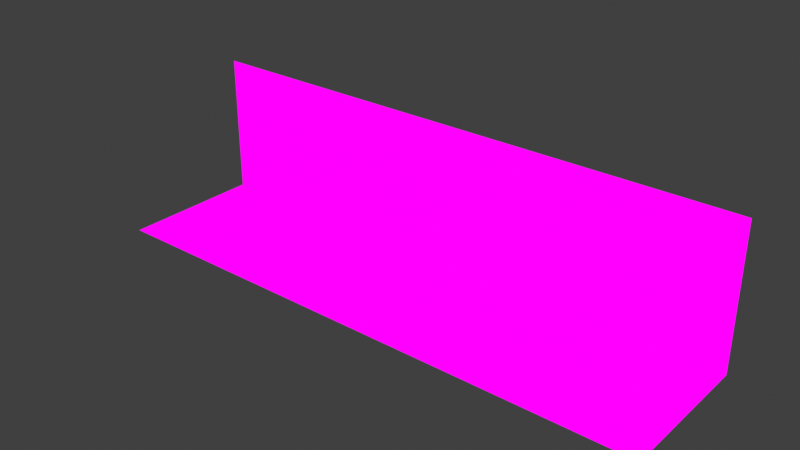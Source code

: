 # Source: level0.blend  (saved by Blender 4.2.66; exported with 4.5.12 LTS)
import bpy
from mathutils import Matrix  # noqa: F401  (used for matrix-valued properties, if any)

bpy.ops.wm.read_factory_settings(use_empty=True)
scene = bpy.context.scene
scene.name = 'World'

# ---- images (referenced by path relative to the original .blend; pixels are not part of the script)
import os
ASSET_DIR = os.environ.get("B2B_ASSET_DIR", "")  # directory of the original .blend (textures are referenced by path, not embedded)
HERE = os.path.dirname(os.path.abspath(__file__))  # packed textures are extracted next to this script under _unpacked/

def load_image(name, relpath, width, height, colorspace="sRGB"):
    """Load a texture the original file referenced (path relative to the .blend, or extracted next to this script)."""
    p = next((c for c in (os.path.join(HERE, relpath), os.path.join(ASSET_DIR, relpath)) if relpath and os.path.exists(c)), "")
    if p:
        img = bpy.data.images.load(p, check_existing=True)
        img.name = name
    else:  # same state as the original file: an image datablock whose file is absent (Cycles renders it pink)
        img = bpy.data.images.new(name, width, height)
        img.source = "FILE"
        img.filepath = "//" + (relpath or name)
    img.colorspace_settings.name = colorspace
    return img
img_ground_png = load_image('ground.png', 'ground.png', 1024, 1024, 'sRGB')

# ---- materials (node trees are filled in below, after node groups)
mat_ground = bpy.data.materials.new('ground')
mat_transparent = bpy.data.materials.new('Transparent')
mat_transparent_001 = bpy.data.materials.new('Transparent.001')

# ---- material node trees
mat_ground.use_nodes = True; mat_ground.node_tree.nodes.clear()
_N = mat_ground.node_tree.nodes; _L = mat_ground.node_tree.links
n0 = _N.new('ShaderNodeOutputMaterial'); n0.name = 'Material Output'; n0.location = (400, 0)
n1 = _N.new('ShaderNodeLightPath'); n1.name = 'Light Path'; n1.location = (0, 250)
n2 = _N.new('ShaderNodeBsdfTransparent'); n2.name = 'Transparent BSDF'; n2.location = (-200, -100)
n3 = _N.new('ShaderNodeEmission'); n3.name = 'Emission'; n3.location = (-200, -200)
n4 = _N.new('ShaderNodeMixShader'); n4.name = 'Mix Shader'; n4.location = (200, 0)
n5 = _N.new('ShaderNodeMixShader'); n5.name = 'Mix Shader.001'; n5.location = (0, -100)
n6 = _N.new('ShaderNodeTexImage'); n6.name = 'Image Texture'; n6.location = (-500, 100)
n6.image = img_ground_png
_L.new(n6.outputs[0], n3.inputs[0])
_L.new(n6.outputs[1], n5.inputs[0])
_L.new(n2.outputs[0], n5.inputs[1])
_L.new(n2.outputs[0], n4.inputs[1])
_L.new(n3.outputs[0], n5.inputs[2])
_L.new(n5.outputs[0], n4.inputs[2])
_L.new(n1.outputs[0], n4.inputs[0])
_L.new(n4.outputs[0], n0.inputs[0])
n0.is_active_output = True
mat_transparent.use_nodes = True; mat_transparent.node_tree.nodes.clear()
_N = mat_transparent.node_tree.nodes; _L = mat_transparent.node_tree.links
n0 = _N.new('ShaderNodeBsdfPrincipled'); n0.name = 'Principled BSDF'; n0.location = (10, 300)
n0.inputs[4].default_value = 0.0
n1 = _N.new('ShaderNodeOutputMaterial'); n1.name = 'Material Output'; n1.location = (300, 300)
_L.new(n0.outputs[0], n1.inputs[0])
n1.is_active_output = True
mat_transparent_001.use_nodes = True; mat_transparent_001.node_tree.nodes.clear()
_N = mat_transparent_001.node_tree.nodes; _L = mat_transparent_001.node_tree.links
n0 = _N.new('ShaderNodeBsdfPrincipled'); n0.name = 'Principled BSDF'; n0.location = (10, 300)
n0.inputs[4].default_value = 0.0
n1 = _N.new('ShaderNodeOutputMaterial'); n1.name = 'Material Output'; n1.location = (300, 300)
_L.new(n0.outputs[0], n1.inputs[0])
n1.is_active_output = True

# ---- world
world_world = bpy.data.worlds.new('World'); scene.world = world_world
world_world.use_nodes = True; world_world.node_tree.nodes.clear()
_N = world_world.node_tree.nodes; _L = world_world.node_tree.links
n0 = _N.new('ShaderNodeOutputWorld'); n0.name = 'World Output'; n0.location = (300, 300)
n1 = _N.new('ShaderNodeBackground'); n1.name = 'Background'; n1.location = (10, 300)
n1.inputs[0].default_value = (0.05088, 0.05088, 0.05088, 1.0)
_L.new(n1.outputs[0], n0.inputs[0])
n0.is_active_output = True
world_world.color = (0.05088, 0.05088, 0.05088)
world_world.sun_shadow_jitter_overblur = 0.0

# ---- meshes
me_plane = bpy.data.meshes.new('Plane')
me_plane.from_pydata([(-1.0, -1.0, 0.0), (1.0, -1.0, 0.0), (-1.0, 1.0, 0.0), (1.0, 1.0, 0.0), (-0.8, 1.0, 0.0), (-1.0, -0.2, 0.0), (-0.7, 1.0, 0.0), (-1.0, 1.0, 0.0), (-0.8, -0.6, 0.0), (-0.7, 0.6, 0.0), (-0.6, 0.2, 0.0), (-1.0, 0.6, 0.0), (-0.6, -0.2, 0.0), (-1.0, 0.2, 0.0), (-0.9, -1.0, 0.0), (-1.0, -1.0, 0.0), (-0.5, 0.2, 0.0), (-1.0, -0.6, 0.0), (0.8, -0.2, 0.0), (-0.8, -1.0, 0.0), (1.0, -1.0, 0.0), (-0.9, -0.6, 0.0), (-0.7, -0.2, 0.0), (-0.7, 0.2, 0.0), (-0.9, -0.2, 0.0), (-0.9, 0.2, 0.0), (-0.9, 0.6, 0.0), (-0.9, 1.0, 0.0), (-0.4, 0.2, 0.0), (-0.3, 0.2, 0.0), (-0.7, -0.6, 0.0), (-0.5, 1.0, 0.0), (-0.8, 0.2, 0.0), (-0.8, -0.2, 0.0), (-0.8, 0.6, 0.0), (0.9, -1.0, 0.0), (-0.3, -0.2, 0.0), (-0.2, -0.2, 0.0), (0.8, -1.0, 0.0), (0.7, -1.0, 0.0), (0.4, -1.0, 0.0), (0.6, -1.0, 0.0), (0.2, -0.2, 0.0), (0.5, -1.0, 0.0), (0.6, -0.2, 0.0), (0.3, -1.0, 0.0), (-0.4, -0.2, 0.0), (0.0, 0.6, 0.0), (0.2, -1.0, 0.0), (-0.1, -1.0, 0.0), (1.0, -0.6, 0.0), (0.1, -1.0, 0.0), (0.7, -0.2, 0.0), (0.0, -1.0, 0.0), (0.2, -0.6, 0.0), (-0.5, -1.0, 0.0), (0.1, -0.6, 0.0), (-0.1, -0.6, 0.0), (-0.2, -1.0, 0.0), (-0.2, 0.6, 0.0), (-0.3, -1.0, 0.0), (-0.2, -0.6, 0.0), (-0.4, -1.0, 0.0), (-0.4, -0.6, 0.0), (-0.3, -0.6, 0.0), (0.0, -0.6, 0.0), (-0.5, -0.2, 0.0), (-0.5, -0.6, 0.0), (-0.6, -1.0, 0.0), (-0.7, -1.0, 0.0), (-0.6, -0.6, 0.0), (-0.3, 0.6, 0.0), (-0.5, 0.6, 0.0), (0.1, -0.2, 0.0), (-0.6, 0.6, 0.0), (0.3, 0.6, 0.0), (-0.1, -0.2, 0.0), (0.0, -0.2, 0.0), (0.1, 0.2, 0.0), (0.0, 0.2, 0.0), (0.7, -0.6, 0.0), (0.6, -0.6, 0.0), (0.2, 0.6, 0.0), (0.2, 0.2, 0.0), (0.4, -0.6, 0.0), (0.3, -0.6, 0.0), (0.4, -0.2, 0.0), (0.3, -0.2, 0.0), (0.5, -0.2, 0.0), (0.5, 0.2, 0.0), (0.1, 0.6, 0.0), (0.6, 0.2, 0.0), (1.0, -0.2, 0.0), (0.9, -0.6, 0.0), (0.4, 0.6, 0.0), (0.6, 0.6, 0.0), (1.0, 0.2, 0.0), (0.8, -0.6, 0.0), (0.5, -0.6, 0.0), (0.9, -0.2, 0.0), (-0.6, 1.0, 0.0), (-0.4, 0.6, 0.0), (-0.4, 1.0, 0.0), (-0.2, 1.0, 0.0), (-0.3, 1.0, 0.0), (-0.1, 0.6, 0.0), (0.7, 0.6, 0.0), (-0.1, 1.0, 0.0), (0.9, 0.6, 0.0), (0.0, 1.0, 0.0), (0.2, 1.0, 0.0), (0.1, 1.0, 0.0), (0.3, 1.0, 0.0), (-0.2, 0.2, 0.0), (0.5, 0.6, 0.0), (0.3, 0.2, 0.0), (0.4, 1.0, 0.0), (0.9, 0.2, 0.0), (-0.1, 0.2, 0.0), (0.8, 0.6, 0.0), (0.6, 1.0, 0.0), (0.8, 1.0, 0.0), (0.7, 1.0, 0.0), (0.9, 1.0, 0.0), (0.8, 0.2, 0.0), (1.0, 1.0, 0.0), (0.7, 0.2, 0.0), (1.0, 0.6, 0.0), (0.4, 0.2, 0.0), (0.5, 1.0, 0.0)], [(2, 0), (0, 1), (1, 3), (3, 2)], [(11, 26, 27, 7), (13, 25, 26, 11), (5, 24, 25, 13), (17, 21, 24, 5), (15, 14, 21, 17), (14, 19, 8, 21), (19, 69, 30, 8), (8, 30, 22, 33), (21, 8, 33, 24), (24, 33, 32, 25), (25, 32, 34, 26), (26, 34, 4, 27), (34, 9, 6, 4), (9, 74, 100, 6), (23, 10, 74, 9), (10, 16, 72, 74), (32, 23, 9, 34), (33, 22, 23, 32), (30, 70, 12, 22), (22, 12, 10, 23), (12, 66, 16, 10), (35, 20, 50, 93), (38, 35, 93, 97), (39, 38, 97, 80), (41, 39, 80, 81), (43, 41, 81, 98), (40, 43, 98, 84), (45, 40, 84, 85), (48, 45, 85, 54), (51, 48, 54, 56), (53, 51, 56, 65), (49, 53, 65, 57), (58, 49, 57, 61), (60, 58, 61, 64), (62, 60, 64, 63), (55, 62, 63, 67), (68, 55, 67, 70), (69, 68, 70, 30), (70, 67, 66, 12), (67, 63, 46, 66), (66, 46, 28, 16), (46, 36, 29, 28), (36, 37, 113, 29), (37, 76, 118, 113), (61, 57, 76, 37), (76, 77, 79, 118), (77, 73, 78, 79), (73, 42, 83, 78), (42, 87, 115, 83), (54, 85, 87, 42), (87, 86, 128, 115), (85, 84, 86, 87), (84, 98, 88, 86), (86, 88, 89, 128), (88, 44, 91, 89), (44, 52, 126, 91), (52, 18, 124, 126), (18, 99, 117, 124), (99, 92, 96, 117), (93, 50, 92, 99), (97, 93, 99, 18), (80, 97, 18, 52), (81, 80, 52, 44), (98, 81, 44, 88), (56, 54, 42, 73), (65, 56, 73, 77), (57, 65, 77, 76), (64, 61, 37, 36), (63, 64, 36, 46), (16, 28, 101, 72), (74, 72, 31, 100), (72, 101, 102, 31), (101, 71, 104, 102), (71, 59, 103, 104), (59, 105, 107, 103), (105, 47, 109, 107), (47, 90, 111, 109), (90, 82, 110, 111), (82, 75, 112, 110), (75, 94, 116, 112), (94, 114, 129, 116), (114, 95, 120, 129), (95, 106, 122, 120), (106, 119, 121, 122), (119, 108, 123, 121), (108, 127, 125, 123), (117, 96, 127, 108), (124, 117, 108, 119), (126, 124, 119, 106), (91, 126, 106, 95), (89, 91, 95, 114), (128, 89, 114, 94), (115, 128, 94, 75), (83, 115, 75, 82), (78, 83, 82, 90), (79, 78, 90, 47), (118, 79, 47, 105), (113, 118, 105, 59), (29, 113, 59, 71), (28, 29, 71, 101)])
_uv = me_plane.uv_layers.new(name='UVMap')
_uv.uv.foreach_set('vector', [0.25, 0.9375, 0.2812, 0.9375, 0.2812, 0.9687, 0.25, 0.9687, 0.25, 0.9375, 0.2812, 0.9375, 0.2812, 0.9687, 0.25, 0.9687, 0.25, 0.9375, 0.2812, 0.9375, 0.2812, 0.9687, 0.25, 0.9687, 0.25, 0.9375, 0.2812, 0.9375, 0.2812, 0.9687, 0.25, 0.9687, 0.25, 0.9375, 0.2812, 0.9375, 0.2812, 0.9687, 0.25, 0.9687, 0.25, 0.9375, 0.2812, 0.9375, 0.2812, 0.9687, 0.25, 0.9687, 0.25, 0.9375, 0.2812, 0.9375, 0.2812, 0.9687, 0.25, 0.9687, 0.25, 0.9375, 0.2812, 0.9375, 0.2812, 0.9687, 0.25, 0.9687, 0.25, 0.9375, 0.2812, 0.9375, 0.2812, 0.9687, 0.25, 0.9687, 0.25, 0.9375, 0.2812, 0.9375, 0.2812, 0.9687, 0.25, 0.9687, 0.25, 0.9375, 0.2812, 0.9375, 0.2812, 0.9687, 0.25, 0.9687, 0.25, 0.9375, 0.2812, 0.9375, 0.2812, 0.9687, 0.25, 0.9687, 0.25, 0.9375, 0.2812, 0.9375, 0.2812, 0.9687, 0.25, 0.9687, 0.25, 0.9375, 0.2812, 0.9375, 0.2812, 0.9687, 0.25, 0.9687, 0.25, 0.9375, 0.2812, 0.9375, 0.2812, 0.9687, 0.25, 0.9687, 0.25, 0.9375, 0.2812, 0.9375, 0.2812, 0.9687, 0.25, 0.9687, 0.25, 0.9375, 0.2812, 0.9375, 0.2812, 0.9687, 0.25, 0.9687, 0.25, 0.9375, 0.2812, 0.9375, 0.2812, 0.9687, 0.25, 0.9687, 0.25, 0.9375, 0.2812, 0.9375, 0.2812, 0.9687, 0.25, 0.9687, 0.25, 0.9375, 0.2812, 0.9375, 0.2812, 0.9687, 0.25, 0.9687, 0.25, 0.9375, 0.2812, 0.9375, 0.2812, 0.9687, 0.25, 0.9687, 0.25, 0.9375, 0.2812, 0.9375, 0.2812, 0.9687, 0.25, 0.9687, 0.25, 0.9375, 0.2812, 0.9375, 0.2812, 0.9687, 0.25, 0.9687, 0.25, 0.9375, 0.2812, 0.9375, 0.2812, 0.9687, 0.25, 0.9687, 0.25, 0.9375, 0.2812, 0.9375, 0.2812, 0.9687, 0.25, 0.9687, 0.25, 0.9375, 0.2812, 0.9375, 0.2812, 0.9687, 0.25, 0.9687, 0.25, 0.9375, 0.2812, 0.9375, 0.2812, 0.9687, 0.25, 0.9687, 0.25, 0.9375, 0.2812, 0.9375, 0.2812, 0.9687, 0.25, 0.9687, 0.25, 0.9375, 0.2812, 0.9375, 0.2812, 0.9687, 0.25, 0.9687, 0.25, 0.9375, 0.2812, 0.9375, 0.2812, 0.9687, 0.25, 0.9687, 0.25, 0.9375, 0.2812, 0.9375, 0.2812, 0.9687, 0.25, 0.9687, 0.25, 0.9375, 0.2812, 0.9375, 0.2812, 0.9687, 0.25, 0.9687, 0.25, 0.9375, 0.2812, 0.9375, 0.2812, 0.9687, 0.25, 0.9687, 0.25, 0.9375, 0.2812, 0.9375, 0.2812, 0.9687, 0.25, 0.9687, 0.25, 0.9375, 0.2812, 0.9375, 0.2812, 0.9687, 0.25, 0.9687, 0.25, 0.9375, 0.2812, 0.9375, 0.2812, 0.9687, 0.25, 0.9687, 0.25, 0.9375, 0.2812, 0.9375, 0.2812, 0.9687, 0.25, 0.9687, 0.25, 0.9375, 0.2812, 0.9375, 0.2812, 0.9687, 0.25, 0.9687, 0.25, 0.9375, 0.2812, 0.9375, 0.2812, 0.9687, 0.25, 0.9687, 0.25, 0.9375, 0.2812, 0.9375, 0.2812, 0.9687, 0.25, 0.9687, 0.25, 0.9375, 0.2812, 0.9375, 0.2812, 0.9687, 0.25, 0.9687, 0.25, 0.9375, 0.2812, 0.9375, 0.2812, 0.9687, 0.25, 0.9687, 0.25, 0.9375, 0.2812, 0.9375, 0.2812, 0.9687, 0.25, 0.9687, 0.25, 0.9375, 0.2812, 0.9375, 0.2812, 0.9687, 0.25, 0.9687, 0.25, 0.9375, 0.2812, 0.9375, 0.2812, 0.9687, 0.25, 0.9687, 0.25, 0.9375, 0.2812, 0.9375, 0.2812, 0.9687, 0.25, 0.9687, 0.25, 0.9375, 0.2812, 0.9375, 0.2812, 0.9687, 0.25, 0.9687, 0.25, 0.9375, 0.2812, 0.9375, 0.2812, 0.9687, 0.25, 0.9687, 0.25, 0.9375, 0.2812, 0.9375, 0.2812, 0.9687, 0.25, 0.9687, 0.25, 0.9375, 0.2812, 0.9375, 0.2812, 0.9687, 0.25, 0.9687, 0.25, 0.9375, 0.2812, 0.9375, 0.2812, 0.9687, 0.25, 0.9687, 0.25, 0.9375, 0.2812, 0.9375, 0.2812, 0.9687, 0.25, 0.9687, 0.25, 0.9375, 0.2812, 0.9375, 0.2812, 0.9687, 0.25, 0.9687, 0.25, 0.9375, 0.2812, 0.9375, 0.2812, 0.9687, 0.25, 0.9687, 0.25, 0.9375, 0.2812, 0.9375, 0.2812, 0.9687, 0.25, 0.9687, 0.25, 0.9375, 0.2812, 0.9375, 0.2812, 0.9687, 0.25, 0.9687, 0.25, 0.9375, 0.2812, 0.9375, 0.2812, 0.9687, 0.25, 0.9687, 0.25, 0.9375, 0.2812, 0.9375, 0.2812, 0.9687, 0.25, 0.9687, 0.25, 0.9375, 0.2812, 0.9375, 0.2812, 0.9687, 0.25, 0.9687, 0.25, 0.9375, 0.2812, 0.9375, 0.2812, 0.9687, 0.25, 0.9687, 0.25, 0.9375, 0.2812, 0.9375, 0.2812, 0.9687, 0.25, 0.9687, 0.25, 0.9375, 0.2812, 0.9375, 0.2812, 0.9687, 0.25, 0.9687, 0.25, 0.9375, 0.2812, 0.9375, 0.2812, 0.9687, 0.25, 0.9687, 0.25, 0.9375, 0.2812, 0.9375, 0.2812, 0.9687, 0.25, 0.9687, 0.25, 0.9375, 0.2812, 0.9375, 0.2812, 0.9687, 0.25, 0.9687, 0.25, 0.9375, 0.2812, 0.9375, 0.2812, 0.9687, 0.25, 0.9687, 0.25, 0.9375, 0.2812, 0.9375, 0.2812, 0.9687, 0.25, 0.9687, 0.25, 0.9375, 0.2812, 0.9375, 0.2812, 0.9687, 0.25, 0.9687, 0.25, 0.9375, 0.2812, 0.9375, 0.2812, 0.9687, 0.25, 0.9687, 0.25, 0.9375, 0.2812, 0.9375, 0.2812, 0.9687, 0.25, 0.9687, 0.25, 0.9375, 0.2812, 0.9375, 0.2812, 0.9687, 0.25, 0.9687, 0.25, 0.9375, 0.2812, 0.9375, 0.2812, 0.9687, 0.25, 0.9687, 0.25, 0.9375, 0.2812, 0.9375, 0.2812, 0.9687, 0.25, 0.9687, 0.25, 0.9375, 0.2812, 0.9375, 0.2812, 0.9687, 0.25, 0.9687, 0.25, 0.9375, 0.2812, 0.9375, 0.2812, 0.9687, 0.25, 0.9687, 0.25, 0.9375, 0.2812, 0.9375, 0.2812, 0.9687, 0.25, 0.9687, 0.25, 0.9375, 0.2812, 0.9375, 0.2812, 0.9687, 0.25, 0.9687, 0.25, 0.9375, 0.2812, 0.9375, 0.2812, 0.9687, 0.25, 0.9687, 0.25, 0.9375, 0.2812, 0.9375, 0.2812, 0.9687, 0.25, 0.9687, 0.25, 0.9375, 0.2812, 0.9375, 0.2812, 0.9687, 0.25, 0.9687, 0.25, 0.9375, 0.2812, 0.9375, 0.2812, 0.9687, 0.25, 0.9687, 0.25, 0.9375, 0.2812, 0.9375, 0.2812, 0.9687, 0.25, 0.9687, 0.25, 0.9375, 0.2812, 0.9375, 0.2812, 0.9687, 0.25, 0.9687, 0.25, 0.9375, 0.2812, 0.9375, 0.2812, 0.9687, 0.25, 0.9687, 0.25, 0.9375, 0.2812, 0.9375, 0.2812, 0.9687, 0.25, 0.9687, 0.25, 0.9375, 0.2812, 0.9375, 0.2812, 0.9687, 0.25, 0.9687, 0.25, 0.9375, 0.2812, 0.9375, 0.2812, 0.9687, 0.25, 0.9687, 0.25, 0.9375, 0.2812, 0.9375, 0.2812, 0.9687, 0.25, 0.9687, 0.25, 0.9375, 0.2812, 0.9375, 0.2812, 0.9687, 0.25, 0.9687, 0.25, 0.9375, 0.2812, 0.9375, 0.2812, 0.9687, 0.25, 0.9687, 0.25, 0.9375, 0.2812, 0.9375, 0.2812, 0.9687, 0.25, 0.9687, 0.25, 0.9375, 0.2812, 0.9375, 0.2812, 0.9687, 0.25, 0.9687, 0.25, 0.9375, 0.2812, 0.9375, 0.2812, 0.9687, 0.25, 0.9687, 0.25, 0.9375, 0.2812, 0.9375, 0.2812, 0.9687, 0.25, 0.9687, 0.25, 0.9375, 0.2812, 0.9375, 0.2812, 0.9687, 0.25, 0.9687, 0.25, 0.9375, 0.2812, 0.9375, 0.2812, 0.9687, 0.25, 0.9687, 0.25, 0.9375, 0.2812, 0.9375, 0.2812, 0.9687, 0.25, 0.9687, 0.25, 0.9375, 0.2812, 0.9375, 0.2812, 0.9687, 0.25, 0.9687, 0.25, 0.9375, 0.2812, 0.9375, 0.2812, 0.9687, 0.25, 0.9687, 0.25, 0.9375, 0.2812, 0.9375, 0.2812, 0.9687, 0.25, 0.9687])
me_plane.materials.append(mat_ground)
me_plane.update()
me_plane_002 = bpy.data.meshes.new('Plane.002')
me_plane_002.from_pydata([(-0.0625, -0.0625, 0.0), (0.0625, -0.0625, 0.0), (-0.0625, 0.0625, 0.0), (0.0625, 0.0625, 0.0), (-0.0625, 0.0625, -1.093e-07), (-0.0625, 0.0125, -2.186e-08), (0.05, 0.0625, -1.093e-07), (-0.025, -0.0375, 6.557e-08), (-0.05, 0.0625, -1.093e-07), (-0.0375, 0.0625, -1.093e-07), (-0.05625, 0.0125, -2.186e-08), (-0.03125, 0.0375, -6.557e-08), (-0.0625, -0.0125, 2.186e-08), (-0.025, 0.0125, -2.186e-08), (-0.0625, 0.0375, -6.557e-08), (-0.04375, 0.0625, -1.093e-07), (-0.05625, 0.0625, -1.093e-07), (-0.00625, 0.0125, -2.186e-08), (-0.05, 0.0375, -6.557e-08), (-0.05625, -0.0125, 2.186e-08), (-0.025, -0.0125, 2.186e-08), (-0.0125, 0.0625, -1.093e-07), (-0.05625, -0.0375, 6.557e-08), (-0.05625, 0.0375, -6.557e-08), (-0.0625, -0.0625, 1.093e-07), (-0.05, -0.0625, 1.093e-07), (-0.01875, 0.0375, -6.557e-08), (-0.05, -0.0375, 6.557e-08), (-0.05, -0.0125, 2.186e-08), (-0.0125, -0.0375, 6.557e-08), (-0.03125, 0.0625, -1.093e-07), (-0.0375, -0.0625, 1.093e-07), (-0.04375, -0.0625, 1.093e-07), (-0.0125, 0.0375, -6.557e-08), (0.00625, 0.0375, -6.557e-08), (-0.025, 0.0625, -1.093e-07), (-0.04375, 0.0375, -6.557e-08), (-0.01875, 0.0625, -1.093e-07), (-0.025, 0.0375, -6.557e-08), (0.01875, 0.0625, -1.093e-07), (0.00625, -0.0125, 2.186e-08), (-0.00625, 0.0375, -6.557e-08), (-0.03125, 0.0125, -2.186e-08), (-0.01875, -0.0375, 6.557e-08), (-0.0125, -0.0125, 2.186e-08), (-0.03125, -0.0125, 2.186e-08), (-0.01875, 0.0125, -2.186e-08), (-0.03125, -0.0375, 6.557e-08), (0.0125, 0.0375, -6.557e-08), (0.0125, 0.0125, -2.186e-08), (0.00625, 0.0125, -2.186e-08), (-0.00625, -0.0125, 2.186e-08), (-0.04375, -0.0375, 6.557e-08), (0.00625, -0.0375, 6.557e-08), (0.0125, -0.0375, 6.557e-08), (-0.025, -0.0625, 1.093e-07), (-0.0125, -0.0625, 1.093e-07), (-0.03125, -0.0625, 1.093e-07), (-0.01875, -0.0625, 1.093e-07), (-0.00625, -0.0625, 1.093e-07), (0.0, -0.0625, 1.093e-07), (0.00625, -0.0625, 1.093e-07), (0.0, -0.0125, 2.186e-08), (-0.0625, -0.0375, 6.557e-08), (-0.05625, -0.0625, 1.093e-07), (0.0, 0.0125, -2.186e-08), (0.0125, 0.0625, -1.093e-07), (0.0, 0.0375, -6.557e-08), (-0.00625, 0.0625, -1.093e-07), (0.00625, 0.0625, -1.093e-07), (0.0, 0.0625, -1.093e-07), (0.025, 0.0625, -1.093e-07), (0.03125, 0.0375, -6.557e-08), (0.0375, 0.0625, -1.093e-07), (0.01875, 0.0375, -6.557e-08), (0.04375, 0.0625, -1.093e-07), (0.0375, 0.0375, -6.557e-08), (0.025, 0.0375, -6.557e-08), (0.03125, 0.0125, -2.186e-08), (0.03125, 0.0625, -1.093e-07), (0.05, -0.0125, 2.186e-08), (0.05625, 0.0625, -1.093e-07), (0.0625, 0.0625, -1.093e-07), (0.05, 0.0375, -6.557e-08), (0.0375, -0.0375, 6.557e-08), (0.0625, 0.0125, -2.186e-08), (0.0625, 0.0375, -6.557e-08), (0.05625, -0.0625, 1.093e-07), (0.0625, -0.0375, 6.557e-08), (0.05, 0.0125, -2.186e-08), (0.05625, 0.0375, -6.557e-08), (0.0625, -0.0125, 2.186e-08), (0.0625, -0.0625, 1.093e-07), (0.0375, 0.0125, -2.186e-08), (0.05625, 0.0125, -2.186e-08), (0.04375, 0.0125, -2.186e-08), (0.0375, -0.0125, 2.186e-08), (0.05625, -0.0125, 2.186e-08), (0.0, -0.0375, 6.557e-08), (0.04375, -0.0375, 6.557e-08), (0.025, -0.0125, 2.186e-08), (0.05625, -0.0375, 6.557e-08), (0.03125, -0.0375, 6.557e-08), (0.05, -0.0375, 6.557e-08), (0.03125, -0.0125, 2.186e-08), (0.025, -0.0625, 1.093e-07), (0.04375, -0.0625, 1.093e-07), (0.0125, -0.0625, 1.093e-07), (0.01875, -0.0625, 1.093e-07), (0.01875, -0.0375, 6.557e-08), (0.025, -0.0375, 6.557e-08), (0.03125, -0.0625, 1.093e-07), (0.04375, -0.0125, 2.186e-08), (0.04375, 0.0375, -6.557e-08), (0.01875, 0.0125, -2.186e-08), (0.0125, -0.0125, 2.186e-08), (0.01875, -0.0125, 2.186e-08), (-0.0125, 0.0125, -2.186e-08), (-0.00625, -0.0375, 6.557e-08), (0.025, 0.0125, -2.186e-08), (-0.01875, -0.0125, 2.186e-08), (-0.0375, 0.0125, -2.186e-08), (-0.04375, -0.0125, 2.186e-08), (-0.0375, 0.0375, -6.557e-08), (-0.0375, -0.0375, 6.557e-08), (-0.0375, -0.0125, 2.186e-08), (-0.05, 0.0125, -2.186e-08), (-0.04375, 0.0125, -2.186e-08), (0.05, -0.0625, 1.093e-07), (0.0375, -0.0625, 1.093e-07)], [(2, 0), (0, 1), (1, 3), (3, 2)], [(24, 64, 22, 63), (63, 22, 19, 12), (12, 19, 10, 5), (5, 10, 23, 14), (14, 23, 16, 4), (23, 18, 8, 16), (18, 36, 15, 8), (126, 127, 36, 18), (10, 126, 18, 23), (19, 28, 126, 10), (22, 27, 28, 19), (64, 25, 27, 22), (25, 32, 52, 27), (27, 52, 122, 28), (28, 122, 127, 126), (122, 125, 121, 127), (52, 124, 125, 122), (31, 57, 47, 124), (32, 31, 124, 52), (36, 123, 9, 15), (123, 11, 30, 9), (11, 38, 35, 30), (38, 26, 37, 35), (26, 33, 21, 37), (33, 41, 68, 21), (117, 17, 41, 33), (46, 117, 33, 26), (13, 46, 26, 38), (42, 13, 38, 11), (121, 42, 11, 123), (127, 121, 123, 36), (125, 45, 42, 121), (45, 20, 13, 42), (20, 120, 46, 13), (120, 44, 117, 46), (44, 51, 17, 117), (51, 62, 65, 17), (118, 98, 62, 51), (29, 118, 51, 44), (43, 29, 44, 120), (7, 43, 120, 20), (47, 7, 20, 45), (124, 47, 45, 125), (55, 58, 43, 7), (57, 55, 7, 47), (58, 56, 29, 43), (56, 59, 118, 29), (59, 60, 98, 118), (60, 61, 53, 98), (61, 107, 54, 53), (41, 67, 70, 68), (34, 48, 66, 69), (67, 34, 69, 70), (48, 74, 39, 66), (74, 77, 71, 39), (77, 72, 79, 71), (72, 76, 73, 79), (76, 113, 75, 73), (113, 83, 6, 75), (83, 90, 81, 6), (90, 86, 82, 81), (94, 85, 86, 90), (97, 91, 85, 94), (101, 88, 91, 97), (87, 92, 88, 101), (128, 87, 101, 103), (106, 128, 103, 99), (84, 99, 112, 96), (102, 84, 96, 104), (110, 102, 104, 100), (54, 109, 116, 115), (109, 110, 100, 116), (53, 54, 115, 40), (107, 108, 109, 54), (108, 105, 110, 109), (105, 111, 102, 110), (111, 129, 84, 102), (129, 106, 99, 84), (99, 103, 80, 112), (103, 101, 97, 80), (80, 97, 94, 89), (89, 94, 90, 83), (95, 89, 83, 113), (112, 80, 89, 95), (96, 112, 95, 93), (104, 96, 93, 78), (100, 104, 78, 119), (116, 100, 119, 114), (40, 115, 49, 50), (115, 116, 114, 49), (62, 40, 50, 65), (98, 53, 40, 62), (17, 65, 67, 41), (65, 50, 34, 67), (50, 49, 48, 34), (49, 114, 74, 48), (114, 119, 77, 74), (119, 78, 72, 77), (78, 93, 76, 72), (93, 95, 113, 76)])
_uv = me_plane_002.uv_layers.new(name='UVMap')
_uv.uv.foreach_set('vector', [0.2813, 0.875, 0.3125, 0.875, 0.3125, 0.9062, 0.2813, 0.9062, 0.2813, 0.875, 0.3125, 0.875, 0.3125, 0.9062, 0.2813, 0.9062, 0.3125, 0.875, 0.2813, 0.875, 0.2813, 0.9062, 0.3125, 0.9062, 0.3125, 0.875, 0.2813, 0.875, 0.2813, 0.9062, 0.3125, 0.9062, 0.3125, 0.875, 0.2813, 0.875, 0.2813, 0.9062, 0.3125, 0.9062, 0.3125, 0.875, 0.2813, 0.875, 0.2813, 0.9062, 0.3125, 0.9062, 0.3125, 0.875, 0.2813, 0.875, 0.2813, 0.9062, 0.3125, 0.9062, 0.3438, 0.7188, 0.375, 0.7188, 0.375, 0.75, 0.3438, 0.75, 0.3125, 0.875, 0.2813, 0.875, 0.2813, 0.9062, 0.3125, 0.9062, 0.2813, 0.875, 0.3125, 0.875, 0.3125, 0.9062, 0.2813, 0.9062, 0.2813, 0.875, 0.3125, 0.875, 0.3125, 0.9062, 0.2813, 0.9062, 0.2813, 0.875, 0.3125, 0.875, 0.3125, 0.9062, 0.2813, 0.9062, 0.2813, 0.875, 0.3125, 0.875, 0.3125, 0.9062, 0.2813, 0.9062, 0.3438, 0.7188, 0.375, 0.7188, 0.375, 0.75, 0.3438, 0.75, 0.3438, 0.7188, 0.375, 0.7188, 0.375, 0.75, 0.3438, 0.75, 0.375, 0.7188, 0.3438, 0.7188, 0.3438, 0.75, 0.375, 0.75, 0.3438, 0.7188, 0.375, 0.7188, 0.375, 0.75, 0.3438, 0.75, 0.2813, 0.875, 0.3125, 0.875, 0.3125, 0.9062, 0.2813, 0.9062, 0.2813, 0.875, 0.3125, 0.875, 0.3125, 0.9062, 0.2813, 0.9062, 0.3125, 0.875, 0.2813, 0.875, 0.2813, 0.9062, 0.3125, 0.9062, 0.3125, 0.875, 0.2813, 0.875, 0.2813, 0.9062, 0.3125, 0.9062, 0.2813, 0.875, 0.3125, 0.875, 0.3125, 0.9062, 0.2813, 0.9062, 0.3125, 0.875, 0.2813, 0.875, 0.2813, 0.9062, 0.3125, 0.9062, 0.3125, 0.875, 0.2813, 0.875, 0.2813, 0.9062, 0.3125, 0.9062, 0.3125, 0.875, 0.2813, 0.875, 0.2813, 0.9062, 0.3125, 0.9062, 0.3125, 0.875, 0.2813, 0.875, 0.2813, 0.9062, 0.3125, 0.9062, 0.3125, 0.875, 0.2813, 0.875, 0.2813, 0.9062, 0.3125, 0.9062, 0.375, 0.7188, 0.3438, 0.7188, 0.3438, 0.75, 0.375, 0.75, 0.3438, 0.7188, 0.375, 0.7188, 0.375, 0.75, 0.3438, 0.75, 0.375, 0.7188, 0.3438, 0.7188, 0.3438, 0.75, 0.375, 0.75, 0.375, 0.7188, 0.3438, 0.7188, 0.3438, 0.75, 0.375, 0.75, 0.375, 0.7188, 0.3438, 0.7188, 0.3438, 0.75, 0.375, 0.75, 0.3438, 0.7188, 0.375, 0.7188, 0.375, 0.75, 0.3438, 0.75, 0.3438, 0.7188, 0.375, 0.7188, 0.375, 0.75, 0.3438, 0.75, 0.2813, 0.875, 0.3125, 0.875, 0.3125, 0.9062, 0.2813, 0.9062, 0.3125, 0.875, 0.2813, 0.875, 0.2813, 0.9062, 0.3125, 0.9062, 0.4375, 0.375, 0.4063, 0.375, 0.4063, 0.4062, 0.4375, 0.4062, 0.4063, 0.375, 0.4375, 0.375, 0.4375, 0.4062, 0.4063, 0.4062, 0.2813, 0.875, 0.3125, 0.875, 0.3125, 0.9062, 0.2813, 0.9062, 0.2813, 0.875, 0.3125, 0.875, 0.3125, 0.9062, 0.2813, 0.9062, 0.3438, 0.7188, 0.375, 0.7188, 0.375, 0.75, 0.3438, 0.75, 0.3438, 0.7188, 0.375, 0.7188, 0.375, 0.75, 0.3438, 0.75, 0.3438, 0.7188, 0.375, 0.7188, 0.375, 0.75, 0.3438, 0.75, 0.2813, 0.875, 0.3125, 0.875, 0.3125, 0.9062, 0.2813, 0.9062, 0.2813, 0.875, 0.3125, 0.875, 0.3125, 0.9062, 0.2813, 0.9062, 0.2813, 0.875, 0.3125, 0.875, 0.3125, 0.9062, 0.2813, 0.9062, 0.2813, 0.875, 0.3125, 0.875, 0.3125, 0.9062, 0.2813, 0.9062, 0.4063, 0.375, 0.4375, 0.375, 0.4375, 0.4062, 0.4063, 0.4062, 0.4063, 0.375, 0.4375, 0.375, 0.4375, 0.4062, 0.4063, 0.4062, 0.2813, 0.875, 0.3125, 0.875, 0.3125, 0.9062, 0.2813, 0.9062, 0.2813, 0.875, 0.3125, 0.875, 0.3125, 0.9062, 0.2813, 0.9062, 0.3125, 0.875, 0.2813, 0.875, 0.2813, 0.9062, 0.3125, 0.9062, 0.2813, 0.875, 0.3125, 0.875, 0.3125, 0.9062, 0.2813, 0.9062, 0.2813, 0.875, 0.3125, 0.875, 0.3125, 0.9062, 0.2813, 0.9062, 0.2813, 0.875, 0.3125, 0.875, 0.3125, 0.9062, 0.2813, 0.9062, 0.2813, 0.875, 0.3125, 0.875, 0.3125, 0.9062, 0.2813, 0.9062, 0.2813, 0.875, 0.3125, 0.875, 0.3125, 0.9062, 0.2813, 0.9062, 0.2813, 0.875, 0.3125, 0.875, 0.3125, 0.9062, 0.2813, 0.9062, 0.3125, 0.875, 0.2813, 0.875, 0.2813, 0.9062, 0.3125, 0.9062, 0.3125, 0.875, 0.2813, 0.875, 0.2813, 0.9062, 0.3125, 0.9062, 0.3125, 0.875, 0.2813, 0.875, 0.2813, 0.9062, 0.3125, 0.9062, 0.3125, 0.875, 0.2813, 0.875, 0.2813, 0.9062, 0.3125, 0.9062, 0.3125, 0.875, 0.2813, 0.875, 0.2813, 0.9062, 0.3125, 0.9062, 0.3125, 0.875, 0.2813, 0.875, 0.2813, 0.9062, 0.3125, 0.9062, 0.2813, 0.875, 0.3125, 0.875, 0.3125, 0.9062, 0.2813, 0.9062, 0.2813, 0.875, 0.3125, 0.875, 0.3125, 0.9062, 0.2813, 0.9062, 0.2813, 0.875, 0.3125, 0.875, 0.3125, 0.9062, 0.2813, 0.9062, 0.375, 0.7188, 0.3438, 0.7188, 0.3438, 0.75, 0.375, 0.75, 0.3438, 0.7188, 0.375, 0.7188, 0.375, 0.75, 0.3438, 0.75, 0.375, 0.7188, 0.3438, 0.7188, 0.3438, 0.75, 0.375, 0.75, 0.3125, 0.875, 0.2813, 0.875, 0.2813, 0.9062, 0.3125, 0.9062, 0.3438, 0.7188, 0.375, 0.7188, 0.375, 0.75, 0.3438, 0.75, 0.3125, 0.875, 0.2813, 0.875, 0.2813, 0.9062, 0.3125, 0.9062, 0.2813, 0.875, 0.3125, 0.875, 0.3125, 0.9062, 0.2813, 0.9062, 0.2813, 0.875, 0.3125, 0.875, 0.3125, 0.9062, 0.2813, 0.9062, 0.2813, 0.875, 0.3125, 0.875, 0.3125, 0.9062, 0.2813, 0.9062, 0.2813, 0.875, 0.3125, 0.875, 0.3125, 0.9062, 0.2813, 0.9062, 0.2813, 0.875, 0.3125, 0.875, 0.3125, 0.9062, 0.2813, 0.9062, 0.3438, 0.7188, 0.375, 0.7188, 0.375, 0.75, 0.3438, 0.75, 0.3125, 0.875, 0.2813, 0.875, 0.2813, 0.9062, 0.3125, 0.9062, 0.2813, 0.875, 0.3125, 0.875, 0.3125, 0.9062, 0.2813, 0.9062, 0.3125, 0.875, 0.2813, 0.875, 0.2813, 0.9062, 0.3125, 0.9062, 0.3438, 0.7188, 0.375, 0.7188, 0.375, 0.75, 0.3438, 0.75, 0.375, 0.7188, 0.3438, 0.7188, 0.3438, 0.75, 0.375, 0.75, 0.375, 0.7188, 0.3438, 0.7188, 0.3438, 0.75, 0.375, 0.75, 0.3438, 0.7188, 0.375, 0.7188, 0.375, 0.75, 0.3438, 0.75, 0.3438, 0.7188, 0.375, 0.7188, 0.375, 0.75, 0.3438, 0.75, 0.3438, 0.7188, 0.375, 0.7188, 0.375, 0.75, 0.3438, 0.75, 0.2813, 0.875, 0.3125, 0.875, 0.3125, 0.9062, 0.2813, 0.9062, 0.2813, 0.875, 0.3125, 0.875, 0.3125, 0.9062, 0.2813, 0.9062, 0.4375, 0.375, 0.4063, 0.375, 0.4063, 0.4062, 0.4375, 0.4062, 0.4375, 0.375, 0.4063, 0.375, 0.4063, 0.4062, 0.4375, 0.4062, 0.3125, 0.875, 0.2813, 0.875, 0.2813, 0.9062, 0.3125, 0.9062, 0.3125, 0.875, 0.2813, 0.875, 0.2813, 0.9062, 0.3125, 0.9062, 0.3125, 0.875, 0.2813, 0.875, 0.2813, 0.9062, 0.3125, 0.9062, 0.3125, 0.875, 0.2813, 0.875, 0.2813, 0.9062, 0.3125, 0.9062, 0.375, 0.7188, 0.3438, 0.7188, 0.3438, 0.75, 0.375, 0.75, 0.375, 0.7188, 0.3438, 0.7188, 0.3438, 0.75, 0.375, 0.75, 0.375, 0.7188, 0.3438, 0.7188, 0.3438, 0.75, 0.375, 0.75, 0.375, 0.7188, 0.3438, 0.7188, 0.3438, 0.75, 0.375, 0.75])
me_plane_002.materials.append(mat_ground)
me_plane_002.update()
me_plane_003 = bpy.data.meshes.new('Plane.003')
me_plane_003.from_pydata([(-0.0625, -0.0625, 0.0), (0.0625, -0.0625, 0.0), (-0.0625, 0.0625, 0.0), (0.0625, 0.0625, 0.0)], [], [(0, 1, 3, 2)])
_uv = me_plane_003.uv_layers.new(name='UVMap')
_uv.uv.foreach_set('vector', [0.0, 0.0, 1.0, 0.0, 1.0, 1.0, 0.0, 1.0])
me_plane_003.materials.append(mat_transparent)
me_plane_003.update()
me_plane_004 = bpy.data.meshes.new('Plane.004')
me_plane_004.from_pydata([(-0.0625, -0.0625, 0.0), (0.0625, -0.0625, 0.0), (-0.0625, 0.0625, 0.0), (0.0625, 0.0625, 0.0)], [], [(0, 1, 3, 2)])
_uv = me_plane_004.uv_layers.new(name='UVMap')
_uv.uv.foreach_set('vector', [0.0, 0.0, 1.0, 0.0, 1.0, 1.0, 0.0, 1.0])
me_plane_004.materials.append(mat_transparent)
me_plane_004.update()
me_plane_001 = bpy.data.meshes.new('Plane.001')
me_plane_001.from_pydata([(-0.0625, -0.0625, 0.0), (0.0625, -0.0625, 0.0), (-0.0625, 0.0625, 0.0), (0.0625, 0.0625, 0.0)], [], [(0, 1, 3, 2)])
_uv = me_plane_001.uv_layers.new(name='UVMap')
_uv.uv.foreach_set('vector', [0.0, 0.0, 1.0, 0.0, 1.0, 1.0, 0.0, 1.0])
me_plane_001.materials.append(mat_transparent_001)
me_plane_001.update()

# ---- objects
ob_ground = bpy.data.objects.new('Ground', me_plane)
ob_backwall = bpy.data.objects.new('BackWall', me_plane_002)
ob_frontwall = bpy.data.objects.new('FrontWall', me_plane_003)
ob_startwall = bpy.data.objects.new('StartWall', me_plane_004)
ob_startwall_001 = bpy.data.objects.new('StartWall.001', me_plane_001)

# ---- transforms, parenting, visibility, modifiers, constraints
ob_ground.location = (10.0, -2.5, 0.0)
ob_ground.scale = (10.0, 2.5, 1.0)
ob_backwall.location = (10.0, 0.0, 2.5)
ob_backwall.rotation_euler = (1.571, 0.0, 0.0)
ob_backwall.scale = (160.0, 40.0, 1.0)
ob_frontwall.location = (10.0, -5.0, 2.5)
ob_frontwall.rotation_euler = (1.571, 0.0, 0.0)
ob_frontwall.scale = (160.0, 40.0, 1.0)
ob_startwall.location = (0.0, -2.5, 2.5)
ob_startwall.rotation_euler = (0.0, 1.571, 0.0)
ob_startwall.scale = (40.0, 40.0, 1.0)
ob_startwall_001.location = (20.0, -2.5, 2.5)
ob_startwall_001.rotation_euler = (0.0, 1.571, 0.0)
ob_startwall_001.scale = (40.0, 40.0, 1.0)

# ---- collection membership
scene.collection.objects.link(ob_ground)
scene.collection.objects.link(ob_backwall)
scene.collection.objects.link(ob_frontwall)
scene.collection.objects.link(ob_startwall)
scene.collection.objects.link(ob_startwall_001)

# ---- scene / render settings (as saved in the file)
scene.frame_start = 1; scene.frame_end = 250; scene.frame_set(1)
scene.render.engine = 'BLENDER_EEVEE_NEXT'
scene.eevee.taa_samples = 1
scene.eevee.use_taa_reprojection = False
scene.view_settings.view_transform = 'Standard'
bpy.context.view_layer.update()

# ---- added for rendering (the .blend has no active camera): camera
cam_auto = bpy.data.cameras.new('AutoCamera')
cam_auto.lens = 50.0
cam_auto.sensor_width = 36.0
cam_auto.clip_end = 1000.0
ob_auto_camera = bpy.data.objects.new('AutoCamera', cam_auto)
scene.collection.objects.link(ob_auto_camera)
ob_auto_camera.location = (29.627, -26.0524, 18.2016)
ob_auto_camera.rotation_euler = (1.09748, -7.21219e-08, 0.694738)
scene.camera = ob_auto_camera
bpy.context.view_layer.update()
